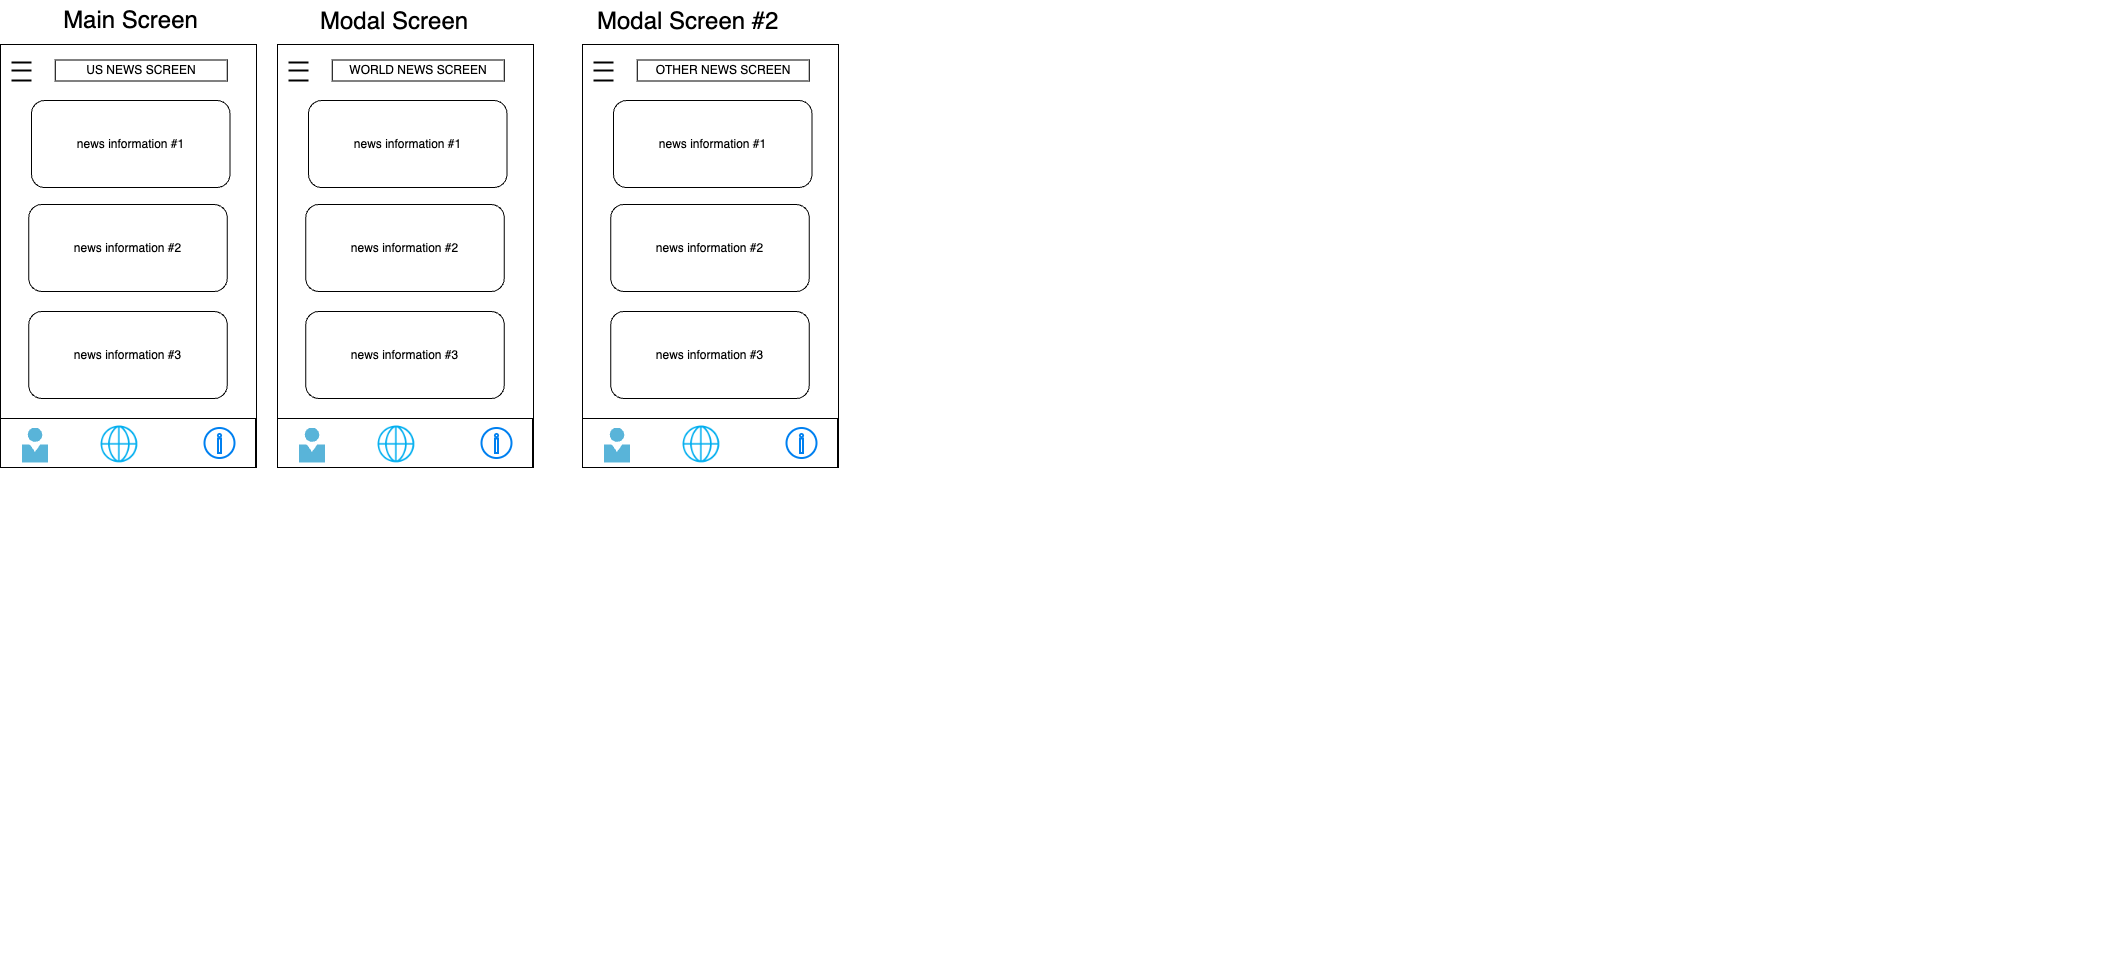

The diagram above was exported from draw.io. Its source (the exported page's mxGraphModel, read from the mxfile embedded in the PNG):
<mxGraphModel dx="3194" dy="1439" grid="0" gridSize="10" guides="1" tooltips="1" connect="1" arrows="1" fold="1" page="0" pageScale="1" pageWidth="850" pageHeight="1100" math="0" shadow="0">
  <root>
    <mxCell id="0" />
    <mxCell id="1" parent="0" />
    <mxCell id="Yub6iSaECgWqBph1G2vj-157" style="edgeStyle=none;curved=1;rounded=0;orthogonalLoop=1;jettySize=auto;html=1;exitX=0;exitY=0.25;exitDx=0;exitDy=0;fontSize=12;startSize=8;endSize=8;" parent="1" edge="1">
      <mxGeometry relative="1" as="geometry">
        <mxPoint x="286" y="172.875" as="sourcePoint" />
        <mxPoint x="286" y="172.875" as="targetPoint" />
      </mxGeometry>
    </mxCell>
    <mxCell id="WkRQ2k5NlPPaKHMKqDcr-7" style="edgeStyle=none;curved=1;rounded=0;orthogonalLoop=1;jettySize=auto;html=1;exitX=0;exitY=0.25;exitDx=0;exitDy=0;fontSize=12;startSize=8;endSize=8;" parent="1" edge="1">
      <mxGeometry relative="1" as="geometry">
        <mxPoint x="-275" y="52.75" as="sourcePoint" />
        <mxPoint x="-275" y="52.75" as="targetPoint" />
      </mxGeometry>
    </mxCell>
    <mxCell id="gCZwmLqNoWgBcNFHqhDk-2" value="&lt;span style=&quot;font-size: 24px;&quot;&gt;Main Screen&lt;/span&gt;" style="text;html=1;align=center;verticalAlign=middle;whiteSpace=wrap;rounded=0;" vertex="1" parent="1">
      <mxGeometry x="-1787.25" y="-783" width="197" height="36" as="geometry" />
    </mxCell>
    <mxCell id="gCZwmLqNoWgBcNFHqhDk-3" value="" style="rounded=0;whiteSpace=wrap;html=1;" vertex="1" parent="1">
      <mxGeometry x="-1819" y="-741" width="256" height="423" as="geometry" />
    </mxCell>
    <mxCell id="gCZwmLqNoWgBcNFHqhDk-6" value="" style="line;strokeWidth=2;html=1;" vertex="1" parent="1">
      <mxGeometry x="-1808" y="-728" width="20" height="10" as="geometry" />
    </mxCell>
    <mxCell id="gCZwmLqNoWgBcNFHqhDk-7" value="" style="line;strokeWidth=2;html=1;" vertex="1" parent="1">
      <mxGeometry x="-1808" y="-720" width="20" height="10" as="geometry" />
    </mxCell>
    <mxCell id="gCZwmLqNoWgBcNFHqhDk-8" value="" style="line;strokeWidth=2;html=1;" vertex="1" parent="1">
      <mxGeometry x="-1808" y="-710" width="20" height="10" as="geometry" />
    </mxCell>
    <mxCell id="gCZwmLqNoWgBcNFHqhDk-9" value="US NEWS SCREEN" style="rounded=0;whiteSpace=wrap;html=1;" vertex="1" parent="1">
      <mxGeometry x="-1764.25" y="-725.5" width="172" height="21" as="geometry" />
    </mxCell>
    <mxCell id="gCZwmLqNoWgBcNFHqhDk-13" value="news information #1&lt;span style=&quot;color: rgba(0, 0, 0, 0); font-family: monospace; font-size: 0px; text-align: start; text-wrap-mode: nowrap;&quot;&gt;%3CmxGraphModel%3E%3Croot%3E%3CmxCell%20id%3D%220%22%2F%3E%3CmxCell%20id%3D%221%22%20parent%3D%220%22%2F%3E%3CmxCell%20id%3D%222%22%20value%3D%22%22%20style%3D%22line%3BstrokeWidth%3D2%3Bhtml%3D1%3B%22%20vertex%3D%221%22%20parent%3D%221%22%3E%3CmxGeometry%20x%3D%22-1808%22%20y%3D%22-728%22%20width%3D%2220%22%20height%3D%2210%22%20as%3D%22geometry%22%2F%3E%3C%2FmxCell%3E%3C%2Froot%3E%3C%2FmxGraphModel%3E&lt;/span&gt;" style="rounded=1;whiteSpace=wrap;html=1;" vertex="1" parent="1">
      <mxGeometry x="-1788" y="-685" width="198.5" height="87" as="geometry" />
    </mxCell>
    <mxCell id="gCZwmLqNoWgBcNFHqhDk-15" value="" style="rounded=0;whiteSpace=wrap;html=1;" vertex="1" parent="1">
      <mxGeometry x="-1819" y="-367" width="255" height="49" as="geometry" />
    </mxCell>
    <mxCell id="gCZwmLqNoWgBcNFHqhDk-16" value="news information #2&lt;span style=&quot;color: rgba(0, 0, 0, 0); font-family: monospace; font-size: 0px; text-align: start; text-wrap-mode: nowrap;&quot;&gt;%3CmxGraphModel%3E%3Croot%3E%3CmxCell%20id%3D%220%22%2F%3E%3CmxCell%20id%3D%221%22%20parent%3D%220%22%2F%3E%3CmxCell%20id%3D%222%22%20value%3D%22%22%20style%3D%22line%3BstrokeWidth%3D2%3Bhtml%3D1%3B%22%20vertex%3D%221%22%20parent%3D%221%22%3E%3CmxGeometry%20x%3D%22-1808%22%20y%3D%22-728%22%20width%3D%2220%22%20height%3D%2210%22%20as%3D%22geometry%22%2F%3E%3C%2FmxCell%3E%3C%2Froot%3E%3C%2FmxGraphModel%3E&lt;/span&gt;" style="rounded=1;whiteSpace=wrap;html=1;" vertex="1" parent="1">
      <mxGeometry x="-1790.75" y="-581" width="198.5" height="87" as="geometry" />
    </mxCell>
    <mxCell id="gCZwmLqNoWgBcNFHqhDk-17" value="news information #3&lt;span style=&quot;color: rgba(0, 0, 0, 0); font-family: monospace; font-size: 0px; text-align: start; text-wrap-mode: nowrap;&quot;&gt;%3CmxGraphModel%3E%3Croot%3E%3CmxCell%20id%3D%220%22%2F%3E%3CmxCell%20id%3D%221%22%20parent%3D%220%22%2F%3E%3CmxCell%20id%3D%222%22%20value%3D%22%22%20style%3D%22line%3BstrokeWidth%3D2%3Bhtml%3D1%3B%22%20vertex%3D%221%22%20parent%3D%221%22%3E%3CmxGeometry%20x%3D%22-1808%22%20y%3D%22-728%22%20width%3D%2220%22%20height%3D%2210%22%20as%3D%22geometry%22%2F%3E%3C%2FmxCell%3E%3C%2Froot%3E%3C%2FmxGraphModel%3E&lt;/span&gt;" style="rounded=1;whiteSpace=wrap;html=1;" vertex="1" parent="1">
      <mxGeometry x="-1790.75" y="-474" width="198.5" height="87" as="geometry" />
    </mxCell>
    <mxCell id="gCZwmLqNoWgBcNFHqhDk-22" value="" style="shape=image;html=1;verticalAlign=top;verticalLabelPosition=bottom;labelBackgroundColor=#ffffff;imageAspect=0;aspect=fixed;image=https://cdn4.iconfinder.com/data/icons/for-your-interface-free-samples/128/Globe-128.png" vertex="1" parent="1">
      <mxGeometry x="-1726" y="-367" width="51" height="51" as="geometry" />
    </mxCell>
    <mxCell id="gCZwmLqNoWgBcNFHqhDk-24" value="" style="html=1;verticalLabelPosition=bottom;align=center;labelBackgroundColor=#ffffff;verticalAlign=top;strokeWidth=2;strokeColor=#0080F0;shadow=0;dashed=0;shape=mxgraph.ios7.icons.info;" vertex="1" parent="1">
      <mxGeometry x="-1615" y="-357.5" width="30" height="30" as="geometry" />
    </mxCell>
    <mxCell id="gCZwmLqNoWgBcNFHqhDk-25" value="" style="image;sketch=0;aspect=fixed;html=1;points=[];align=center;fontSize=12;image=img/lib/mscae/Person.svg;" vertex="1" parent="1">
      <mxGeometry x="-1797" y="-357.5" width="26" height="35.14" as="geometry" />
    </mxCell>
    <mxCell id="gCZwmLqNoWgBcNFHqhDk-26" value="&lt;span style=&quot;color: rgb(0, 0, 0); font-family: Helvetica; font-size: 24px; font-style: normal; font-variant-ligatures: normal; font-variant-caps: normal; font-weight: 400; letter-spacing: normal; orphans: 2; text-align: center; text-indent: 0px; text-transform: none; widows: 2; word-spacing: 0px; -webkit-text-stroke-width: 0px; white-space: normal; background-color: rgb(255, 255, 255); text-decoration-thickness: initial; text-decoration-style: initial; text-decoration-color: initial; display: inline !important; float: none;&quot;&gt;Modal Screen&lt;/span&gt;" style="text;whiteSpace=wrap;html=1;" vertex="1" parent="1">
      <mxGeometry x="-1501" y="-785" width="163" height="51" as="geometry" />
    </mxCell>
    <mxCell id="gCZwmLqNoWgBcNFHqhDk-28" value="&lt;span style=&quot;color: rgb(0, 0, 0); font-family: Helvetica; font-size: 24px; font-style: normal; font-variant-ligatures: normal; font-variant-caps: normal; font-weight: 400; letter-spacing: normal; orphans: 2; text-align: center; text-indent: 0px; text-transform: none; widows: 2; word-spacing: 0px; -webkit-text-stroke-width: 0px; white-space: normal; background-color: rgb(255, 255, 255); text-decoration-thickness: initial; text-decoration-style: initial; text-decoration-color: initial; display: inline !important; float: none;&quot;&gt;Modal Screen #2&lt;/span&gt;" style="text;whiteSpace=wrap;html=1;" vertex="1" parent="1">
      <mxGeometry x="-1224" y="-785" width="206.5" height="51" as="geometry" />
    </mxCell>
    <mxCell id="gCZwmLqNoWgBcNFHqhDk-53" value="" style="rounded=0;whiteSpace=wrap;html=1;" vertex="1" parent="1">
      <mxGeometry x="-1542" y="-741" width="256" height="423" as="geometry" />
    </mxCell>
    <mxCell id="gCZwmLqNoWgBcNFHqhDk-54" value="" style="line;strokeWidth=2;html=1;" vertex="1" parent="1">
      <mxGeometry x="-1531" y="-728" width="20" height="10" as="geometry" />
    </mxCell>
    <mxCell id="gCZwmLqNoWgBcNFHqhDk-55" value="" style="line;strokeWidth=2;html=1;" vertex="1" parent="1">
      <mxGeometry x="-1531" y="-720" width="20" height="10" as="geometry" />
    </mxCell>
    <mxCell id="gCZwmLqNoWgBcNFHqhDk-56" value="" style="line;strokeWidth=2;html=1;" vertex="1" parent="1">
      <mxGeometry x="-1531" y="-710" width="20" height="10" as="geometry" />
    </mxCell>
    <mxCell id="gCZwmLqNoWgBcNFHqhDk-57" value="WORLD NEWS SCREEN" style="rounded=0;whiteSpace=wrap;html=1;" vertex="1" parent="1">
      <mxGeometry x="-1487.25" y="-725.5" width="172" height="21" as="geometry" />
    </mxCell>
    <mxCell id="gCZwmLqNoWgBcNFHqhDk-58" value="news information #1&lt;span style=&quot;color: rgba(0, 0, 0, 0); font-family: monospace; font-size: 0px; text-align: start; text-wrap-mode: nowrap;&quot;&gt;%3CmxGraphModel%3E%3Croot%3E%3CmxCell%20id%3D%220%22%2F%3E%3CmxCell%20id%3D%221%22%20parent%3D%220%22%2F%3E%3CmxCell%20id%3D%222%22%20value%3D%22%22%20style%3D%22line%3BstrokeWidth%3D2%3Bhtml%3D1%3B%22%20vertex%3D%221%22%20parent%3D%221%22%3E%3CmxGeometry%20x%3D%22-1808%22%20y%3D%22-728%22%20width%3D%2220%22%20height%3D%2210%22%20as%3D%22geometry%22%2F%3E%3C%2FmxCell%3E%3C%2Froot%3E%3C%2FmxGraphModel%3E&lt;/span&gt;" style="rounded=1;whiteSpace=wrap;html=1;" vertex="1" parent="1">
      <mxGeometry x="-1511" y="-685" width="198.5" height="87" as="geometry" />
    </mxCell>
    <mxCell id="gCZwmLqNoWgBcNFHqhDk-59" value="" style="rounded=0;whiteSpace=wrap;html=1;" vertex="1" parent="1">
      <mxGeometry x="-1542" y="-367" width="255" height="49" as="geometry" />
    </mxCell>
    <mxCell id="gCZwmLqNoWgBcNFHqhDk-60" value="news information #2&lt;span style=&quot;color: rgba(0, 0, 0, 0); font-family: monospace; font-size: 0px; text-align: start; text-wrap-mode: nowrap;&quot;&gt;%3CmxGraphModel%3E%3Croot%3E%3CmxCell%20id%3D%220%22%2F%3E%3CmxCell%20id%3D%221%22%20parent%3D%220%22%2F%3E%3CmxCell%20id%3D%222%22%20value%3D%22%22%20style%3D%22line%3BstrokeWidth%3D2%3Bhtml%3D1%3B%22%20vertex%3D%221%22%20parent%3D%221%22%3E%3CmxGeometry%20x%3D%22-1808%22%20y%3D%22-728%22%20width%3D%2220%22%20height%3D%2210%22%20as%3D%22geometry%22%2F%3E%3C%2FmxCell%3E%3C%2Froot%3E%3C%2FmxGraphModel%3E&lt;/span&gt;" style="rounded=1;whiteSpace=wrap;html=1;" vertex="1" parent="1">
      <mxGeometry x="-1513.75" y="-581" width="198.5" height="87" as="geometry" />
    </mxCell>
    <mxCell id="gCZwmLqNoWgBcNFHqhDk-61" value="news information #3&lt;span style=&quot;color: rgba(0, 0, 0, 0); font-family: monospace; font-size: 0px; text-align: start; text-wrap-mode: nowrap;&quot;&gt;%3CmxGraphModel%3E%3Croot%3E%3CmxCell%20id%3D%220%22%2F%3E%3CmxCell%20id%3D%221%22%20parent%3D%220%22%2F%3E%3CmxCell%20id%3D%222%22%20value%3D%22%22%20style%3D%22line%3BstrokeWidth%3D2%3Bhtml%3D1%3B%22%20vertex%3D%221%22%20parent%3D%221%22%3E%3CmxGeometry%20x%3D%22-1808%22%20y%3D%22-728%22%20width%3D%2220%22%20height%3D%2210%22%20as%3D%22geometry%22%2F%3E%3C%2FmxCell%3E%3C%2Froot%3E%3C%2FmxGraphModel%3E&lt;/span&gt;" style="rounded=1;whiteSpace=wrap;html=1;" vertex="1" parent="1">
      <mxGeometry x="-1513.75" y="-474" width="198.5" height="87" as="geometry" />
    </mxCell>
    <mxCell id="gCZwmLqNoWgBcNFHqhDk-62" value="" style="shape=image;html=1;verticalAlign=top;verticalLabelPosition=bottom;labelBackgroundColor=#ffffff;imageAspect=0;aspect=fixed;image=https://cdn4.iconfinder.com/data/icons/for-your-interface-free-samples/128/Globe-128.png" vertex="1" parent="1">
      <mxGeometry x="-1449" y="-367" width="51" height="51" as="geometry" />
    </mxCell>
    <mxCell id="gCZwmLqNoWgBcNFHqhDk-63" value="" style="html=1;verticalLabelPosition=bottom;align=center;labelBackgroundColor=#ffffff;verticalAlign=top;strokeWidth=2;strokeColor=#0080F0;shadow=0;dashed=0;shape=mxgraph.ios7.icons.info;" vertex="1" parent="1">
      <mxGeometry x="-1338" y="-357.5" width="30" height="30" as="geometry" />
    </mxCell>
    <mxCell id="gCZwmLqNoWgBcNFHqhDk-64" value="" style="image;sketch=0;aspect=fixed;html=1;points=[];align=center;fontSize=12;image=img/lib/mscae/Person.svg;" vertex="1" parent="1">
      <mxGeometry x="-1520" y="-357.5" width="26" height="35.14" as="geometry" />
    </mxCell>
    <mxCell id="gCZwmLqNoWgBcNFHqhDk-65" value="" style="rounded=0;whiteSpace=wrap;html=1;" vertex="1" parent="1">
      <mxGeometry x="-1237" y="-741" width="256" height="423" as="geometry" />
    </mxCell>
    <mxCell id="gCZwmLqNoWgBcNFHqhDk-66" value="" style="line;strokeWidth=2;html=1;" vertex="1" parent="1">
      <mxGeometry x="-1226" y="-728" width="20" height="10" as="geometry" />
    </mxCell>
    <mxCell id="gCZwmLqNoWgBcNFHqhDk-67" value="" style="line;strokeWidth=2;html=1;" vertex="1" parent="1">
      <mxGeometry x="-1226" y="-720" width="20" height="10" as="geometry" />
    </mxCell>
    <mxCell id="gCZwmLqNoWgBcNFHqhDk-68" value="" style="line;strokeWidth=2;html=1;" vertex="1" parent="1">
      <mxGeometry x="-1226" y="-710" width="20" height="10" as="geometry" />
    </mxCell>
    <mxCell id="gCZwmLqNoWgBcNFHqhDk-69" value="OTHER NEWS SCREEN" style="rounded=0;whiteSpace=wrap;html=1;" vertex="1" parent="1">
      <mxGeometry x="-1182.25" y="-725.5" width="172" height="21" as="geometry" />
    </mxCell>
    <mxCell id="gCZwmLqNoWgBcNFHqhDk-70" value="news information #1&lt;span style=&quot;color: rgba(0, 0, 0, 0); font-family: monospace; font-size: 0px; text-align: start; text-wrap-mode: nowrap;&quot;&gt;%3CmxGraphModel%3E%3Croot%3E%3CmxCell%20id%3D%220%22%2F%3E%3CmxCell%20id%3D%221%22%20parent%3D%220%22%2F%3E%3CmxCell%20id%3D%222%22%20value%3D%22%22%20style%3D%22line%3BstrokeWidth%3D2%3Bhtml%3D1%3B%22%20vertex%3D%221%22%20parent%3D%221%22%3E%3CmxGeometry%20x%3D%22-1808%22%20y%3D%22-728%22%20width%3D%2220%22%20height%3D%2210%22%20as%3D%22geometry%22%2F%3E%3C%2FmxCell%3E%3C%2Froot%3E%3C%2FmxGraphModel%3E&lt;/span&gt;" style="rounded=1;whiteSpace=wrap;html=1;" vertex="1" parent="1">
      <mxGeometry x="-1206" y="-685" width="198.5" height="87" as="geometry" />
    </mxCell>
    <mxCell id="gCZwmLqNoWgBcNFHqhDk-71" value="" style="rounded=0;whiteSpace=wrap;html=1;" vertex="1" parent="1">
      <mxGeometry x="-1237" y="-367" width="255" height="49" as="geometry" />
    </mxCell>
    <mxCell id="gCZwmLqNoWgBcNFHqhDk-72" value="news information #2&lt;span style=&quot;color: rgba(0, 0, 0, 0); font-family: monospace; font-size: 0px; text-align: start; text-wrap-mode: nowrap;&quot;&gt;%3CmxGraphModel%3E%3Croot%3E%3CmxCell%20id%3D%220%22%2F%3E%3CmxCell%20id%3D%221%22%20parent%3D%220%22%2F%3E%3CmxCell%20id%3D%222%22%20value%3D%22%22%20style%3D%22line%3BstrokeWidth%3D2%3Bhtml%3D1%3B%22%20vertex%3D%221%22%20parent%3D%221%22%3E%3CmxGeometry%20x%3D%22-1808%22%20y%3D%22-728%22%20width%3D%2220%22%20height%3D%2210%22%20as%3D%22geometry%22%2F%3E%3C%2FmxCell%3E%3C%2Froot%3E%3C%2FmxGraphModel%3E&lt;/span&gt;" style="rounded=1;whiteSpace=wrap;html=1;" vertex="1" parent="1">
      <mxGeometry x="-1208.75" y="-581" width="198.5" height="87" as="geometry" />
    </mxCell>
    <mxCell id="gCZwmLqNoWgBcNFHqhDk-73" value="news information #3&lt;span style=&quot;color: rgba(0, 0, 0, 0); font-family: monospace; font-size: 0px; text-align: start; text-wrap-mode: nowrap;&quot;&gt;%3CmxGraphModel%3E%3Croot%3E%3CmxCell%20id%3D%220%22%2F%3E%3CmxCell%20id%3D%221%22%20parent%3D%220%22%2F%3E%3CmxCell%20id%3D%222%22%20value%3D%22%22%20style%3D%22line%3BstrokeWidth%3D2%3Bhtml%3D1%3B%22%20vertex%3D%221%22%20parent%3D%221%22%3E%3CmxGeometry%20x%3D%22-1808%22%20y%3D%22-728%22%20width%3D%2220%22%20height%3D%2210%22%20as%3D%22geometry%22%2F%3E%3C%2FmxCell%3E%3C%2Froot%3E%3C%2FmxGraphModel%3E&lt;/span&gt;" style="rounded=1;whiteSpace=wrap;html=1;" vertex="1" parent="1">
      <mxGeometry x="-1208.75" y="-474" width="198.5" height="87" as="geometry" />
    </mxCell>
    <mxCell id="gCZwmLqNoWgBcNFHqhDk-74" value="" style="shape=image;html=1;verticalAlign=top;verticalLabelPosition=bottom;labelBackgroundColor=#ffffff;imageAspect=0;aspect=fixed;image=https://cdn4.iconfinder.com/data/icons/for-your-interface-free-samples/128/Globe-128.png" vertex="1" parent="1">
      <mxGeometry x="-1144" y="-367" width="51" height="51" as="geometry" />
    </mxCell>
    <mxCell id="gCZwmLqNoWgBcNFHqhDk-75" value="" style="html=1;verticalLabelPosition=bottom;align=center;labelBackgroundColor=#ffffff;verticalAlign=top;strokeWidth=2;strokeColor=#0080F0;shadow=0;dashed=0;shape=mxgraph.ios7.icons.info;" vertex="1" parent="1">
      <mxGeometry x="-1033" y="-357.5" width="30" height="30" as="geometry" />
    </mxCell>
    <mxCell id="gCZwmLqNoWgBcNFHqhDk-76" value="" style="image;sketch=0;aspect=fixed;html=1;points=[];align=center;fontSize=12;image=img/lib/mscae/Person.svg;" vertex="1" parent="1">
      <mxGeometry x="-1215" y="-357.5" width="26" height="35.14" as="geometry" />
    </mxCell>
  </root>
</mxGraphModel>